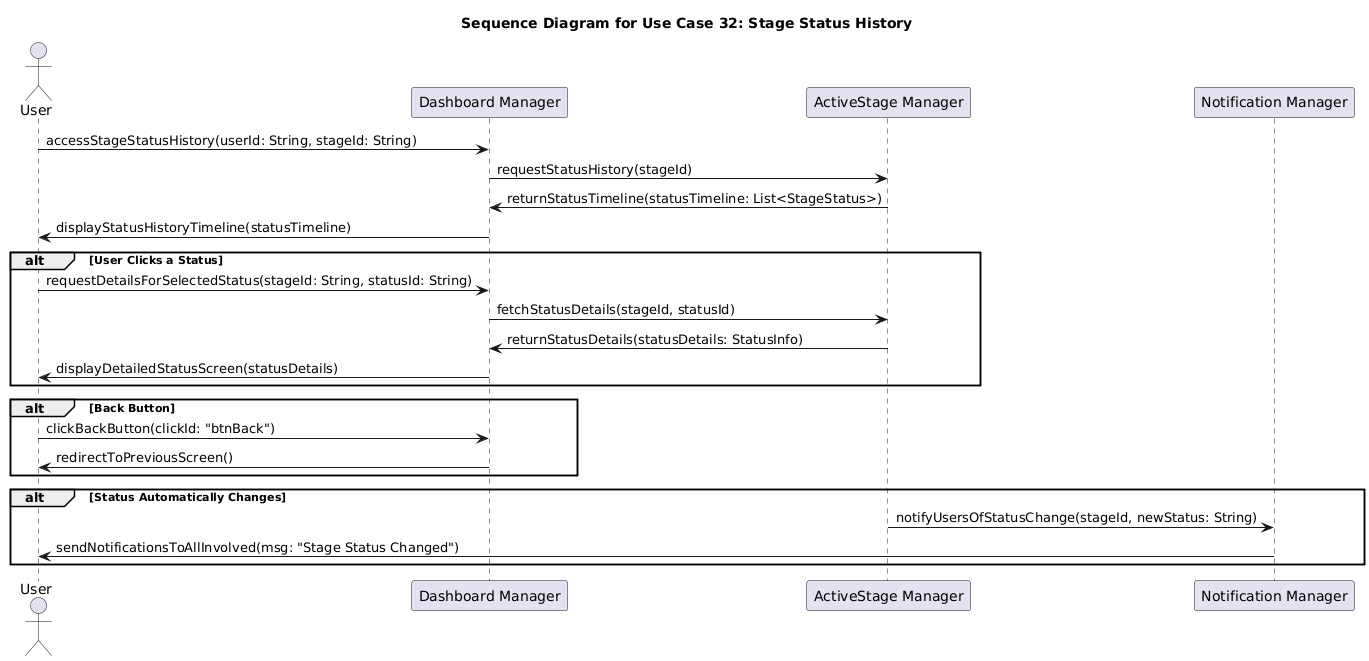

The diagram above was rendered by PlantUML. Its source (embedded in the PNG):
@startuml
title Sequence Diagram for Use Case 32: Stage Status History

actor User
participant "Dashboard Manager" as DashboardManager
participant "ActiveStage Manager" as ActiveStageManager
participant "Notification Manager" as NotificationManager

' --- Accesso iniziale alla sezione che mostra la cronologia dello stato di uno stage ---
User -> DashboardManager: accessStageStatusHistory(userId: String, stageId: String)
DashboardManager -> ActiveStageManager: requestStatusHistory(stageId)
ActiveStageManager -> DashboardManager: returnStatusTimeline(statusTimeline: List<StageStatus>)
DashboardManager -> User: displayStatusHistoryTimeline(statusTimeline)

' --- L'utente clicca su un particolare status per vederne i dettagli ---
alt User Clicks a Status
    User -> DashboardManager: requestDetailsForSelectedStatus(stageId: String, statusId: String)
    DashboardManager -> ActiveStageManager: fetchStatusDetails(stageId, statusId)
    ActiveStageManager -> DashboardManager: returnStatusDetails(statusDetails: StatusInfo)
    DashboardManager -> User: displayDetailedStatusScreen(statusDetails)
end

' --- L'utente può tornare indietro ---
alt Back Button
    User -> DashboardManager: clickBackButton(clickId: "btnBack")
    DashboardManager -> User: redirectToPreviousScreen()
end

' --- Lo stato potrebbe cambiare automaticamente, generando notifiche agli utenti interessati ---
alt Status Automatically Changes
    ActiveStageManager -> NotificationManager: notifyUsersOfStatusChange(stageId, newStatus: String)
    NotificationManager -> User: sendNotificationsToAllInvolved(msg: "Stage Status Changed")
end
@enduml